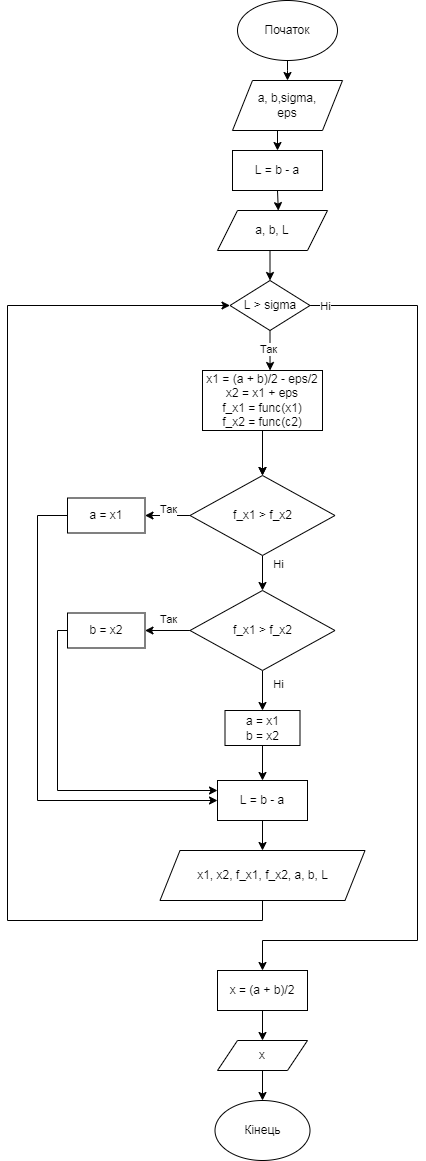

The diagram above was exported from draw.io. Its source (the exported page's mxGraphModel, read from the mxfile embedded in the PNG):
<mxGraphModel dx="1662" dy="790" grid="1" gridSize="10" guides="1" tooltips="1" connect="1" arrows="1" fold="1" page="1" pageScale="1" pageWidth="827" pageHeight="1169" math="0" shadow="0">
  <root>
    <mxCell id="WIyWlLk6GJQsqaUBKTNV-0" />
    <mxCell id="WIyWlLk6GJQsqaUBKTNV-1" parent="WIyWlLk6GJQsqaUBKTNV-0" />
    <mxCell id="Wcq8v0Spzg4cRM6Dpt8Z-5" style="edgeStyle=orthogonalEdgeStyle;rounded=0;orthogonalLoop=1;jettySize=auto;html=1;exitX=0.5;exitY=1;exitDx=0;exitDy=0;entryX=0.5;entryY=0;entryDx=0;entryDy=0;strokeColor=#000000;" parent="WIyWlLk6GJQsqaUBKTNV-1" source="Wcq8v0Spzg4cRM6Dpt8Z-0" target="Wcq8v0Spzg4cRM6Dpt8Z-4" edge="1">
      <mxGeometry relative="1" as="geometry" />
    </mxCell>
    <mxCell id="Wcq8v0Spzg4cRM6Dpt8Z-0" value="a, b,sigma,&lt;br&gt;eps" style="shape=parallelogram;perimeter=parallelogramPerimeter;whiteSpace=wrap;html=1;fixedSize=1;fillColor=#FFFFFF;strokeColor=#000000;" parent="WIyWlLk6GJQsqaUBKTNV-1" vertex="1">
      <mxGeometry x="355" y="110" width="110" height="50" as="geometry" />
    </mxCell>
    <mxCell id="Wcq8v0Spzg4cRM6Dpt8Z-3" style="edgeStyle=orthogonalEdgeStyle;rounded=0;orthogonalLoop=1;jettySize=auto;html=1;exitX=0.5;exitY=1;exitDx=0;exitDy=0;entryX=0.5;entryY=0;entryDx=0;entryDy=0;strokeColor=#000000;" parent="WIyWlLk6GJQsqaUBKTNV-1" source="Wcq8v0Spzg4cRM6Dpt8Z-1" target="Wcq8v0Spzg4cRM6Dpt8Z-0" edge="1">
      <mxGeometry relative="1" as="geometry">
        <mxPoint x="540" y="90" as="targetPoint" />
        <Array as="points">
          <mxPoint x="410" y="100" />
        </Array>
      </mxGeometry>
    </mxCell>
    <mxCell id="Wcq8v0Spzg4cRM6Dpt8Z-1" value="Початок" style="ellipse;whiteSpace=wrap;html=1;fillColor=#FFFFFF;strokeColor=#000000;" parent="WIyWlLk6GJQsqaUBKTNV-1" vertex="1">
      <mxGeometry x="360" y="30" width="100" height="60" as="geometry" />
    </mxCell>
    <mxCell id="Wcq8v0Spzg4cRM6Dpt8Z-2" value="Кінець" style="ellipse;whiteSpace=wrap;html=1;fillColor=#FFFFFF;strokeColor=#000000;" parent="WIyWlLk6GJQsqaUBKTNV-1" vertex="1">
      <mxGeometry x="337.5" y="1130" width="95" height="60" as="geometry" />
    </mxCell>
    <mxCell id="Wcq8v0Spzg4cRM6Dpt8Z-7" style="edgeStyle=orthogonalEdgeStyle;rounded=0;orthogonalLoop=1;jettySize=auto;html=1;exitX=0.5;exitY=1;exitDx=0;exitDy=0;entryX=0.553;entryY=0.003;entryDx=0;entryDy=0;entryPerimeter=0;strokeColor=#000000;" parent="WIyWlLk6GJQsqaUBKTNV-1" source="Wcq8v0Spzg4cRM6Dpt8Z-4" target="38ErkbV3rT4c_7EeEyQY-0" edge="1">
      <mxGeometry relative="1" as="geometry" />
    </mxCell>
    <mxCell id="Wcq8v0Spzg4cRM6Dpt8Z-4" value="L = b - a" style="rounded=0;whiteSpace=wrap;html=1;fillColor=#FFFFFF;strokeColor=#000000;" parent="WIyWlLk6GJQsqaUBKTNV-1" vertex="1">
      <mxGeometry x="355" y="180" width="90" height="40" as="geometry" />
    </mxCell>
    <mxCell id="Wcq8v0Spzg4cRM6Dpt8Z-39" style="edgeStyle=orthogonalEdgeStyle;rounded=0;orthogonalLoop=1;jettySize=auto;html=1;exitX=1;exitY=0.5;exitDx=0;exitDy=0;entryX=0.5;entryY=0;entryDx=0;entryDy=0;strokeColor=#000000;" parent="WIyWlLk6GJQsqaUBKTNV-1" source="Wcq8v0Spzg4cRM6Dpt8Z-6" target="38ErkbV3rT4c_7EeEyQY-29" edge="1">
      <mxGeometry relative="1" as="geometry">
        <Array as="points">
          <mxPoint x="540" y="335" />
          <mxPoint x="540" y="970" />
          <mxPoint x="385" y="970" />
        </Array>
        <mxPoint x="440" y="410" as="sourcePoint" />
        <mxPoint x="650" y="1120" as="targetPoint" />
      </mxGeometry>
    </mxCell>
    <mxCell id="Wcq8v0Spzg4cRM6Dpt8Z-42" value="Ні" style="edgeLabel;html=1;align=center;verticalAlign=middle;resizable=0;points=[];strokeColor=#000000;" parent="Wcq8v0Spzg4cRM6Dpt8Z-39" vertex="1" connectable="0">
      <mxGeometry x="-0.8623" y="-2" relative="1" as="geometry">
        <mxPoint x="-49" y="-2" as="offset" />
      </mxGeometry>
    </mxCell>
    <mxCell id="38ErkbV3rT4c_7EeEyQY-20" style="edgeStyle=orthogonalEdgeStyle;rounded=0;orthogonalLoop=1;jettySize=auto;html=1;entryX=0.563;entryY=0;entryDx=0;entryDy=0;entryPerimeter=0;strokeColor=#000000;" parent="WIyWlLk6GJQsqaUBKTNV-1" source="Wcq8v0Spzg4cRM6Dpt8Z-6" target="Wcq8v0Spzg4cRM6Dpt8Z-8" edge="1">
      <mxGeometry relative="1" as="geometry" />
    </mxCell>
    <mxCell id="Wcq8v0Spzg4cRM6Dpt8Z-6" value="L &amp;gt; sigma" style="rhombus;whiteSpace=wrap;html=1;fillColor=#FFFFFF;strokeColor=#000000;" parent="WIyWlLk6GJQsqaUBKTNV-1" vertex="1">
      <mxGeometry x="352.5" y="310" width="80" height="50" as="geometry" />
    </mxCell>
    <mxCell id="38ErkbV3rT4c_7EeEyQY-4" style="edgeStyle=orthogonalEdgeStyle;rounded=0;orthogonalLoop=1;jettySize=auto;html=1;exitX=0.5;exitY=1;exitDx=0;exitDy=0;entryX=0.5;entryY=0;entryDx=0;entryDy=0;strokeColor=#000000;" parent="WIyWlLk6GJQsqaUBKTNV-1" source="Wcq8v0Spzg4cRM6Dpt8Z-8" target="38ErkbV3rT4c_7EeEyQY-3" edge="1">
      <mxGeometry relative="1" as="geometry" />
    </mxCell>
    <mxCell id="38ErkbV3rT4c_7EeEyQY-12" value="" style="edgeStyle=orthogonalEdgeStyle;rounded=0;orthogonalLoop=1;jettySize=auto;html=1;strokeColor=#000000;" parent="WIyWlLk6GJQsqaUBKTNV-1" source="Wcq8v0Spzg4cRM6Dpt8Z-8" target="38ErkbV3rT4c_7EeEyQY-3" edge="1">
      <mxGeometry relative="1" as="geometry" />
    </mxCell>
    <mxCell id="Wcq8v0Spzg4cRM6Dpt8Z-8" value="x1 = (a + b)/2 - eps/2&lt;br&gt;x2 = x1 + eps&lt;br&gt;f_x1 = func(x1)&lt;br&gt;f_x2 = func(c2)" style="rounded=0;whiteSpace=wrap;html=1;fillColor=#FFFFFF;strokeColor=#000000;" parent="WIyWlLk6GJQsqaUBKTNV-1" vertex="1">
      <mxGeometry x="325" y="400" width="120" height="60" as="geometry" />
    </mxCell>
    <mxCell id="38ErkbV3rT4c_7EeEyQY-2" style="edgeStyle=orthogonalEdgeStyle;rounded=0;orthogonalLoop=1;jettySize=auto;html=1;exitX=0.5;exitY=1;exitDx=0;exitDy=0;entryX=0.5;entryY=0;entryDx=0;entryDy=0;strokeColor=#000000;" parent="WIyWlLk6GJQsqaUBKTNV-1" source="38ErkbV3rT4c_7EeEyQY-0" target="Wcq8v0Spzg4cRM6Dpt8Z-6" edge="1">
      <mxGeometry relative="1" as="geometry" />
    </mxCell>
    <mxCell id="38ErkbV3rT4c_7EeEyQY-0" value="a, b, L" style="shape=parallelogram;perimeter=parallelogramPerimeter;whiteSpace=wrap;html=1;fixedSize=1;fillColor=#FFFFFF;strokeColor=#000000;" parent="WIyWlLk6GJQsqaUBKTNV-1" vertex="1">
      <mxGeometry x="340" y="240" width="110" height="40" as="geometry" />
    </mxCell>
    <mxCell id="38ErkbV3rT4c_7EeEyQY-8" style="edgeStyle=orthogonalEdgeStyle;rounded=0;orthogonalLoop=1;jettySize=auto;html=1;exitX=0;exitY=0.5;exitDx=0;exitDy=0;entryX=1;entryY=0.5;entryDx=0;entryDy=0;strokeColor=#000000;" parent="WIyWlLk6GJQsqaUBKTNV-1" source="38ErkbV3rT4c_7EeEyQY-3" target="38ErkbV3rT4c_7EeEyQY-5" edge="1">
      <mxGeometry relative="1" as="geometry" />
    </mxCell>
    <mxCell id="38ErkbV3rT4c_7EeEyQY-14" style="edgeStyle=orthogonalEdgeStyle;rounded=0;orthogonalLoop=1;jettySize=auto;html=1;exitX=0.5;exitY=1;exitDx=0;exitDy=0;entryX=0.5;entryY=0;entryDx=0;entryDy=0;strokeColor=#000000;" parent="WIyWlLk6GJQsqaUBKTNV-1" source="38ErkbV3rT4c_7EeEyQY-3" target="38ErkbV3rT4c_7EeEyQY-11" edge="1">
      <mxGeometry relative="1" as="geometry" />
    </mxCell>
    <mxCell id="38ErkbV3rT4c_7EeEyQY-3" value="f_x1 &amp;gt; f_x2" style="rhombus;whiteSpace=wrap;html=1;fillColor=#FFFFFF;strokeColor=#000000;" parent="WIyWlLk6GJQsqaUBKTNV-1" vertex="1">
      <mxGeometry x="312.5" y="505" width="145" height="80" as="geometry" />
    </mxCell>
    <mxCell id="38ErkbV3rT4c_7EeEyQY-23" style="edgeStyle=orthogonalEdgeStyle;rounded=0;orthogonalLoop=1;jettySize=auto;html=1;entryX=0;entryY=0.5;entryDx=0;entryDy=0;strokeColor=#000000;" parent="WIyWlLk6GJQsqaUBKTNV-1" source="38ErkbV3rT4c_7EeEyQY-5" target="38ErkbV3rT4c_7EeEyQY-22" edge="1">
      <mxGeometry relative="1" as="geometry">
        <Array as="points">
          <mxPoint x="160" y="545" />
          <mxPoint x="160" y="830" />
        </Array>
      </mxGeometry>
    </mxCell>
    <mxCell id="38ErkbV3rT4c_7EeEyQY-5" value="a = x1" style="rounded=0;whiteSpace=wrap;html=1;fillColor=#FFFFFF;strokeColor=#000000;" parent="WIyWlLk6GJQsqaUBKTNV-1" vertex="1">
      <mxGeometry x="190" y="527.5" width="77.5" height="35" as="geometry" />
    </mxCell>
    <mxCell id="38ErkbV3rT4c_7EeEyQY-24" style="edgeStyle=orthogonalEdgeStyle;rounded=0;orthogonalLoop=1;jettySize=auto;html=1;entryX=0;entryY=0.25;entryDx=0;entryDy=0;strokeColor=#000000;" parent="WIyWlLk6GJQsqaUBKTNV-1" source="38ErkbV3rT4c_7EeEyQY-6" target="38ErkbV3rT4c_7EeEyQY-22" edge="1">
      <mxGeometry relative="1" as="geometry">
        <Array as="points">
          <mxPoint x="180" y="660" />
          <mxPoint x="180" y="820" />
        </Array>
      </mxGeometry>
    </mxCell>
    <mxCell id="38ErkbV3rT4c_7EeEyQY-6" value="b = x2" style="rounded=0;whiteSpace=wrap;html=1;fillColor=#FFFFFF;strokeColor=#000000;" parent="WIyWlLk6GJQsqaUBKTNV-1" vertex="1">
      <mxGeometry x="190" y="642.5" width="77.5" height="35" as="geometry" />
    </mxCell>
    <mxCell id="38ErkbV3rT4c_7EeEyQY-25" style="edgeStyle=orthogonalEdgeStyle;rounded=0;orthogonalLoop=1;jettySize=auto;html=1;entryX=0.5;entryY=0;entryDx=0;entryDy=0;strokeColor=#000000;" parent="WIyWlLk6GJQsqaUBKTNV-1" source="38ErkbV3rT4c_7EeEyQY-7" target="38ErkbV3rT4c_7EeEyQY-22" edge="1">
      <mxGeometry relative="1" as="geometry" />
    </mxCell>
    <mxCell id="38ErkbV3rT4c_7EeEyQY-7" value="a = x1&lt;br&gt;b = x2" style="rounded=0;whiteSpace=wrap;html=1;fillColor=#FFFFFF;strokeColor=#000000;" parent="WIyWlLk6GJQsqaUBKTNV-1" vertex="1">
      <mxGeometry x="347.5" y="740" width="75" height="35" as="geometry" />
    </mxCell>
    <mxCell id="38ErkbV3rT4c_7EeEyQY-10" value="Так" style="edgeLabel;html=1;align=center;verticalAlign=middle;resizable=0;points=[];strokeColor=#000000;" parent="WIyWlLk6GJQsqaUBKTNV-1" vertex="1" connectable="0">
      <mxGeometry x="300" y="619.9966666666667" as="geometry">
        <mxPoint x="-10" y="29" as="offset" />
      </mxGeometry>
    </mxCell>
    <mxCell id="38ErkbV3rT4c_7EeEyQY-15" style="edgeStyle=orthogonalEdgeStyle;rounded=0;orthogonalLoop=1;jettySize=auto;html=1;exitX=0;exitY=0.5;exitDx=0;exitDy=0;entryX=1;entryY=0.5;entryDx=0;entryDy=0;strokeColor=#000000;" parent="WIyWlLk6GJQsqaUBKTNV-1" source="38ErkbV3rT4c_7EeEyQY-11" target="38ErkbV3rT4c_7EeEyQY-6" edge="1">
      <mxGeometry relative="1" as="geometry" />
    </mxCell>
    <mxCell id="38ErkbV3rT4c_7EeEyQY-17" style="edgeStyle=orthogonalEdgeStyle;rounded=0;orthogonalLoop=1;jettySize=auto;html=1;strokeColor=#000000;" parent="WIyWlLk6GJQsqaUBKTNV-1" source="38ErkbV3rT4c_7EeEyQY-11" target="38ErkbV3rT4c_7EeEyQY-7" edge="1">
      <mxGeometry relative="1" as="geometry" />
    </mxCell>
    <mxCell id="38ErkbV3rT4c_7EeEyQY-11" value="f_x1&amp;nbsp;&amp;gt; f_x2" style="rhombus;whiteSpace=wrap;html=1;fillColor=#FFFFFF;strokeColor=#000000;" parent="WIyWlLk6GJQsqaUBKTNV-1" vertex="1">
      <mxGeometry x="312.5" y="620" width="145" height="80" as="geometry" />
    </mxCell>
    <mxCell id="38ErkbV3rT4c_7EeEyQY-16" value="Так" style="edgeLabel;html=1;align=center;verticalAlign=middle;resizable=0;points=[];strokeColor=#000000;" parent="WIyWlLk6GJQsqaUBKTNV-1" vertex="1" connectable="0">
      <mxGeometry x="300" y="509.99666666666667" as="geometry">
        <mxPoint x="-10" y="29" as="offset" />
      </mxGeometry>
    </mxCell>
    <mxCell id="38ErkbV3rT4c_7EeEyQY-18" value="Ні" style="edgeLabel;html=1;align=center;verticalAlign=middle;resizable=0;points=[];strokeColor=#000000;" parent="WIyWlLk6GJQsqaUBKTNV-1" vertex="1" connectable="0">
      <mxGeometry x="479.9966666666667" y="350.0000000000001" as="geometry">
        <mxPoint x="-79" y="243" as="offset" />
      </mxGeometry>
    </mxCell>
    <mxCell id="38ErkbV3rT4c_7EeEyQY-19" value="Ні" style="edgeLabel;html=1;align=center;verticalAlign=middle;resizable=0;points=[];strokeColor=#000000;" parent="WIyWlLk6GJQsqaUBKTNV-1" vertex="1" connectable="0">
      <mxGeometry x="479.9966666666667" y="470.0000000000001" as="geometry">
        <mxPoint x="-79" y="243" as="offset" />
      </mxGeometry>
    </mxCell>
    <mxCell id="38ErkbV3rT4c_7EeEyQY-21" value="Так" style="edgeLabel;html=1;align=center;verticalAlign=middle;resizable=0;points=[];strokeColor=#000000;" parent="WIyWlLk6GJQsqaUBKTNV-1" vertex="1" connectable="0">
      <mxGeometry x="400" y="349.99666666666667" as="geometry">
        <mxPoint x="-10" y="29" as="offset" />
      </mxGeometry>
    </mxCell>
    <mxCell id="38ErkbV3rT4c_7EeEyQY-27" style="edgeStyle=orthogonalEdgeStyle;rounded=0;orthogonalLoop=1;jettySize=auto;html=1;strokeColor=#000000;" parent="WIyWlLk6GJQsqaUBKTNV-1" source="38ErkbV3rT4c_7EeEyQY-22" target="38ErkbV3rT4c_7EeEyQY-26" edge="1">
      <mxGeometry relative="1" as="geometry" />
    </mxCell>
    <mxCell id="38ErkbV3rT4c_7EeEyQY-22" value="L = b - a" style="rounded=0;whiteSpace=wrap;html=1;fillColor=#FFFFFF;strokeColor=#000000;" parent="WIyWlLk6GJQsqaUBKTNV-1" vertex="1">
      <mxGeometry x="340" y="810" width="90" height="40" as="geometry" />
    </mxCell>
    <mxCell id="38ErkbV3rT4c_7EeEyQY-28" style="edgeStyle=orthogonalEdgeStyle;rounded=0;orthogonalLoop=1;jettySize=auto;html=1;exitX=0.5;exitY=1;exitDx=0;exitDy=0;entryX=0;entryY=0.5;entryDx=0;entryDy=0;strokeColor=#000000;" parent="WIyWlLk6GJQsqaUBKTNV-1" source="38ErkbV3rT4c_7EeEyQY-26" target="Wcq8v0Spzg4cRM6Dpt8Z-6" edge="1">
      <mxGeometry relative="1" as="geometry">
        <mxPoint x="100" y="660" as="targetPoint" />
        <Array as="points">
          <mxPoint x="385" y="950" />
          <mxPoint x="130" y="950" />
          <mxPoint x="130" y="335" />
        </Array>
      </mxGeometry>
    </mxCell>
    <mxCell id="38ErkbV3rT4c_7EeEyQY-26" value="x1, x2, f_x1, f_x2, a, b, L" style="shape=parallelogram;perimeter=parallelogramPerimeter;whiteSpace=wrap;html=1;fixedSize=1;fillColor=#FFFFFF;strokeColor=#000000;" parent="WIyWlLk6GJQsqaUBKTNV-1" vertex="1">
      <mxGeometry x="282.5" y="880" width="205" height="50" as="geometry" />
    </mxCell>
    <mxCell id="38ErkbV3rT4c_7EeEyQY-31" style="edgeStyle=orthogonalEdgeStyle;rounded=0;orthogonalLoop=1;jettySize=auto;html=1;strokeColor=#000000;" parent="WIyWlLk6GJQsqaUBKTNV-1" source="38ErkbV3rT4c_7EeEyQY-29" target="38ErkbV3rT4c_7EeEyQY-30" edge="1">
      <mxGeometry relative="1" as="geometry" />
    </mxCell>
    <mxCell id="38ErkbV3rT4c_7EeEyQY-29" value="x = (a + b)/2" style="rounded=0;whiteSpace=wrap;html=1;fillColor=#FFFFFF;strokeColor=#000000;" parent="WIyWlLk6GJQsqaUBKTNV-1" vertex="1">
      <mxGeometry x="340" y="1000" width="90" height="40" as="geometry" />
    </mxCell>
    <mxCell id="38ErkbV3rT4c_7EeEyQY-32" style="edgeStyle=orthogonalEdgeStyle;rounded=0;orthogonalLoop=1;jettySize=auto;html=1;strokeColor=#000000;" parent="WIyWlLk6GJQsqaUBKTNV-1" source="38ErkbV3rT4c_7EeEyQY-30" target="Wcq8v0Spzg4cRM6Dpt8Z-2" edge="1">
      <mxGeometry relative="1" as="geometry" />
    </mxCell>
    <mxCell id="38ErkbV3rT4c_7EeEyQY-30" value="x" style="shape=parallelogram;perimeter=parallelogramPerimeter;whiteSpace=wrap;html=1;fixedSize=1;fillColor=#FFFFFF;strokeColor=#000000;" parent="WIyWlLk6GJQsqaUBKTNV-1" vertex="1">
      <mxGeometry x="340" y="1070" width="90" height="30" as="geometry" />
    </mxCell>
  </root>
</mxGraphModel>